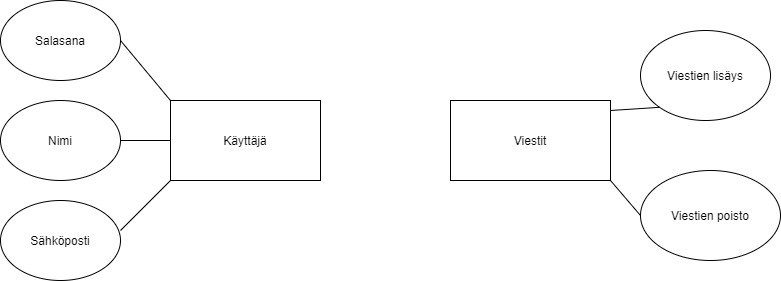

The diagram above was exported from draw.io. Its source (the exported page's mxGraphModel, read from the mxfile embedded in the PNG):
<mxGraphModel dx="1422" dy="794" grid="1" gridSize="10" guides="1" tooltips="1" connect="1" arrows="1" fold="1" page="1" pageScale="1" pageWidth="827" pageHeight="1169" math="0" shadow="0">
  <root>
    <mxCell id="0" />
    <mxCell id="1" parent="0" />
    <mxCell id="OYdsbYuTOSE5Ncw_hohm-1" value="Käyttäjä" style="rounded=0;whiteSpace=wrap;html=1;" vertex="1" parent="1">
      <mxGeometry x="200" y="270" width="150" height="80" as="geometry" />
    </mxCell>
    <mxCell id="OYdsbYuTOSE5Ncw_hohm-2" value="Salasana" style="ellipse;whiteSpace=wrap;html=1;" vertex="1" parent="1">
      <mxGeometry x="30" y="170" width="120" height="80" as="geometry" />
    </mxCell>
    <mxCell id="OYdsbYuTOSE5Ncw_hohm-4" value="Nimi" style="ellipse;whiteSpace=wrap;html=1;" vertex="1" parent="1">
      <mxGeometry x="30" y="270" width="120" height="80" as="geometry" />
    </mxCell>
    <mxCell id="OYdsbYuTOSE5Ncw_hohm-5" value="Sähköposti" style="ellipse;whiteSpace=wrap;html=1;" vertex="1" parent="1">
      <mxGeometry x="30" y="370" width="120" height="80" as="geometry" />
    </mxCell>
    <mxCell id="OYdsbYuTOSE5Ncw_hohm-6" value="" style="endArrow=none;html=1;entryX=0;entryY=1;entryDx=0;entryDy=0;exitX=1;exitY=0.375;exitDx=0;exitDy=0;exitPerimeter=0;" edge="1" parent="1" source="OYdsbYuTOSE5Ncw_hohm-5" target="OYdsbYuTOSE5Ncw_hohm-1">
      <mxGeometry width="50" height="50" relative="1" as="geometry">
        <mxPoint x="190" y="400" as="sourcePoint" />
        <mxPoint x="240" y="350" as="targetPoint" />
      </mxGeometry>
    </mxCell>
    <mxCell id="OYdsbYuTOSE5Ncw_hohm-7" value="" style="endArrow=none;html=1;exitX=1;exitY=0.5;exitDx=0;exitDy=0;entryX=0;entryY=0.5;entryDx=0;entryDy=0;" edge="1" parent="1" source="OYdsbYuTOSE5Ncw_hohm-4" target="OYdsbYuTOSE5Ncw_hohm-1">
      <mxGeometry width="50" height="50" relative="1" as="geometry">
        <mxPoint x="150" y="350" as="sourcePoint" />
        <mxPoint x="200" y="300" as="targetPoint" />
      </mxGeometry>
    </mxCell>
    <mxCell id="OYdsbYuTOSE5Ncw_hohm-8" value="" style="endArrow=none;html=1;exitX=1;exitY=0.5;exitDx=0;exitDy=0;entryX=0;entryY=0;entryDx=0;entryDy=0;" edge="1" parent="1" source="OYdsbYuTOSE5Ncw_hohm-2" target="OYdsbYuTOSE5Ncw_hohm-1">
      <mxGeometry width="50" height="50" relative="1" as="geometry">
        <mxPoint x="160" y="270" as="sourcePoint" />
        <mxPoint x="210" y="220" as="targetPoint" />
      </mxGeometry>
    </mxCell>
    <mxCell id="OYdsbYuTOSE5Ncw_hohm-9" value="Viestit" style="rounded=0;whiteSpace=wrap;html=1;" vertex="1" parent="1">
      <mxGeometry x="480" y="270" width="160" height="80" as="geometry" />
    </mxCell>
    <mxCell id="OYdsbYuTOSE5Ncw_hohm-10" value="Viestien lisäys" style="ellipse;whiteSpace=wrap;html=1;" vertex="1" parent="1">
      <mxGeometry x="670" y="200" width="130" height="90" as="geometry" />
    </mxCell>
    <mxCell id="OYdsbYuTOSE5Ncw_hohm-11" value="Viestien poisto" style="ellipse;whiteSpace=wrap;html=1;" vertex="1" parent="1">
      <mxGeometry x="670" y="340" width="140" height="90" as="geometry" />
    </mxCell>
    <mxCell id="OYdsbYuTOSE5Ncw_hohm-12" value="" style="endArrow=none;html=1;entryX=0;entryY=1;entryDx=0;entryDy=0;exitX=1;exitY=0.125;exitDx=0;exitDy=0;exitPerimeter=0;" edge="1" parent="1" source="OYdsbYuTOSE5Ncw_hohm-9" target="OYdsbYuTOSE5Ncw_hohm-10">
      <mxGeometry width="50" height="50" relative="1" as="geometry">
        <mxPoint x="640" y="310" as="sourcePoint" />
        <mxPoint x="690" y="260" as="targetPoint" />
      </mxGeometry>
    </mxCell>
    <mxCell id="OYdsbYuTOSE5Ncw_hohm-13" value="" style="endArrow=none;html=1;exitX=1;exitY=1;exitDx=0;exitDy=0;entryX=0;entryY=0.5;entryDx=0;entryDy=0;" edge="1" parent="1" source="OYdsbYuTOSE5Ncw_hohm-9" target="OYdsbYuTOSE5Ncw_hohm-11">
      <mxGeometry width="50" height="50" relative="1" as="geometry">
        <mxPoint x="670" y="390" as="sourcePoint" />
        <mxPoint x="720" y="340" as="targetPoint" />
      </mxGeometry>
    </mxCell>
  </root>
</mxGraphModel>